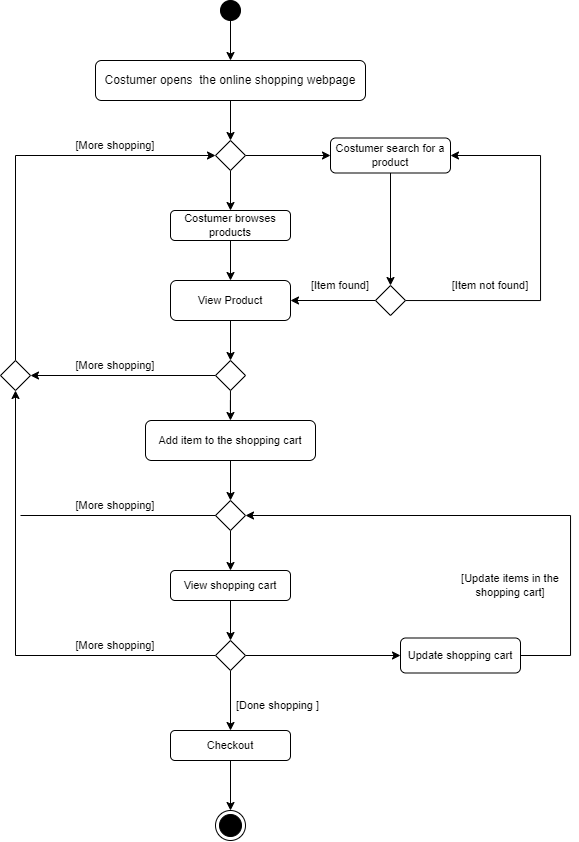

The diagram above was exported from draw.io. Its source (the exported page's mxGraphModel, read from the mxfile embedded in the PNG):
<mxGraphModel dx="843" dy="469" grid="1" gridSize="10" guides="1" tooltips="1" connect="1" arrows="1" fold="1" page="1" pageScale="1" pageWidth="827" pageHeight="1169" math="0" shadow="0">
  <root>
    <mxCell id="0" />
    <mxCell id="1" parent="0" />
    <mxCell id="KQUX05R1cxjiag2kgcqZ-5" value="" style="edgeStyle=orthogonalEdgeStyle;rounded=0;orthogonalLoop=1;jettySize=auto;html=1;fontSize=11;" edge="1" parent="1" source="KQUX05R1cxjiag2kgcqZ-1">
      <mxGeometry relative="1" as="geometry">
        <mxPoint x="410" y="190" as="targetPoint" />
      </mxGeometry>
    </mxCell>
    <mxCell id="KQUX05R1cxjiag2kgcqZ-1" value="Costumer opens&amp;nbsp; the online shopping webpage" style="rounded=1;whiteSpace=wrap;html=1;" vertex="1" parent="1">
      <mxGeometry x="275" y="110" width="270" height="40" as="geometry" />
    </mxCell>
    <mxCell id="KQUX05R1cxjiag2kgcqZ-3" value="" style="edgeStyle=orthogonalEdgeStyle;rounded=0;orthogonalLoop=1;jettySize=auto;html=1;fontSize=11;" edge="1" parent="1" source="KQUX05R1cxjiag2kgcqZ-2" target="KQUX05R1cxjiag2kgcqZ-1">
      <mxGeometry relative="1" as="geometry" />
    </mxCell>
    <mxCell id="KQUX05R1cxjiag2kgcqZ-2" value="" style="ellipse;whiteSpace=wrap;html=1;aspect=fixed;strokeWidth=1;fillColor=#000000;" vertex="1" parent="1">
      <mxGeometry x="400" y="50" width="20" height="20" as="geometry" />
    </mxCell>
    <mxCell id="KQUX05R1cxjiag2kgcqZ-10" value="" style="edgeStyle=orthogonalEdgeStyle;rounded=0;orthogonalLoop=1;jettySize=auto;html=1;fontSize=11;" edge="1" parent="1" source="KQUX05R1cxjiag2kgcqZ-6" target="KQUX05R1cxjiag2kgcqZ-7">
      <mxGeometry relative="1" as="geometry" />
    </mxCell>
    <mxCell id="KQUX05R1cxjiag2kgcqZ-11" value="" style="edgeStyle=orthogonalEdgeStyle;rounded=0;orthogonalLoop=1;jettySize=auto;html=1;fontSize=11;" edge="1" parent="1" source="KQUX05R1cxjiag2kgcqZ-6" target="KQUX05R1cxjiag2kgcqZ-8">
      <mxGeometry relative="1" as="geometry" />
    </mxCell>
    <mxCell id="KQUX05R1cxjiag2kgcqZ-6" value="" style="rhombus;fontSize=11;strokeWidth=1;fillColor=#FFFFFF;" vertex="1" parent="1">
      <mxGeometry x="395" y="190" width="30" height="30" as="geometry" />
    </mxCell>
    <mxCell id="KQUX05R1cxjiag2kgcqZ-18" value="" style="edgeStyle=orthogonalEdgeStyle;rounded=0;orthogonalLoop=1;jettySize=auto;html=1;fontSize=11;" edge="1" parent="1" source="KQUX05R1cxjiag2kgcqZ-7" target="KQUX05R1cxjiag2kgcqZ-13">
      <mxGeometry relative="1" as="geometry" />
    </mxCell>
    <mxCell id="KQUX05R1cxjiag2kgcqZ-7" value="Costumer search for a product" style="rounded=1;whiteSpace=wrap;html=1;fontSize=11;strokeWidth=1;fillColor=#FFFFFF;" vertex="1" parent="1">
      <mxGeometry x="510" y="187.5" width="120" height="35" as="geometry" />
    </mxCell>
    <mxCell id="KQUX05R1cxjiag2kgcqZ-20" value="" style="edgeStyle=orthogonalEdgeStyle;rounded=0;orthogonalLoop=1;jettySize=auto;html=1;fontSize=11;" edge="1" parent="1" source="KQUX05R1cxjiag2kgcqZ-8" target="KQUX05R1cxjiag2kgcqZ-9">
      <mxGeometry relative="1" as="geometry" />
    </mxCell>
    <mxCell id="KQUX05R1cxjiag2kgcqZ-8" value="Costumer browses products" style="rounded=1;whiteSpace=wrap;html=1;fontSize=11;strokeWidth=1;fillColor=#FFFFFF;" vertex="1" parent="1">
      <mxGeometry x="350" y="260" width="120" height="30" as="geometry" />
    </mxCell>
    <mxCell id="KQUX05R1cxjiag2kgcqZ-23" value="" style="edgeStyle=orthogonalEdgeStyle;rounded=0;orthogonalLoop=1;jettySize=auto;html=1;fontSize=11;" edge="1" parent="1" source="KQUX05R1cxjiag2kgcqZ-9" target="KQUX05R1cxjiag2kgcqZ-12">
      <mxGeometry relative="1" as="geometry" />
    </mxCell>
    <mxCell id="KQUX05R1cxjiag2kgcqZ-9" value="View Product" style="rounded=1;whiteSpace=wrap;html=1;fontSize=11;strokeWidth=1;fillColor=#FFFFFF;" vertex="1" parent="1">
      <mxGeometry x="350" y="330" width="120" height="40" as="geometry" />
    </mxCell>
    <mxCell id="KQUX05R1cxjiag2kgcqZ-24" style="edgeStyle=orthogonalEdgeStyle;rounded=0;orthogonalLoop=1;jettySize=auto;html=1;entryX=1;entryY=0.5;entryDx=0;entryDy=0;fontSize=11;" edge="1" parent="1" source="KQUX05R1cxjiag2kgcqZ-12" target="KQUX05R1cxjiag2kgcqZ-14">
      <mxGeometry relative="1" as="geometry" />
    </mxCell>
    <mxCell id="KQUX05R1cxjiag2kgcqZ-28" value="" style="edgeStyle=orthogonalEdgeStyle;rounded=0;orthogonalLoop=1;jettySize=auto;html=1;fontSize=11;" edge="1" parent="1" source="KQUX05R1cxjiag2kgcqZ-12" target="KQUX05R1cxjiag2kgcqZ-27">
      <mxGeometry relative="1" as="geometry" />
    </mxCell>
    <mxCell id="KQUX05R1cxjiag2kgcqZ-12" value="" style="rhombus;fontSize=11;strokeWidth=1;fillColor=#FFFFFF;" vertex="1" parent="1">
      <mxGeometry x="395" y="410" width="30" height="30" as="geometry" />
    </mxCell>
    <mxCell id="KQUX05R1cxjiag2kgcqZ-19" value="" style="edgeStyle=orthogonalEdgeStyle;rounded=0;orthogonalLoop=1;jettySize=auto;html=1;fontSize=11;" edge="1" parent="1" source="KQUX05R1cxjiag2kgcqZ-13" target="KQUX05R1cxjiag2kgcqZ-9">
      <mxGeometry relative="1" as="geometry" />
    </mxCell>
    <mxCell id="KQUX05R1cxjiag2kgcqZ-26" style="edgeStyle=orthogonalEdgeStyle;rounded=0;orthogonalLoop=1;jettySize=auto;html=1;entryX=1;entryY=0.5;entryDx=0;entryDy=0;fontSize=11;" edge="1" parent="1" source="KQUX05R1cxjiag2kgcqZ-13" target="KQUX05R1cxjiag2kgcqZ-7">
      <mxGeometry relative="1" as="geometry">
        <Array as="points">
          <mxPoint x="720" y="350" />
          <mxPoint x="720" y="205" />
        </Array>
      </mxGeometry>
    </mxCell>
    <mxCell id="KQUX05R1cxjiag2kgcqZ-13" value="" style="rhombus;fontSize=11;strokeWidth=1;fillColor=#FFFFFF;" vertex="1" parent="1">
      <mxGeometry x="555" y="335" width="30" height="30" as="geometry" />
    </mxCell>
    <mxCell id="KQUX05R1cxjiag2kgcqZ-25" style="edgeStyle=orthogonalEdgeStyle;rounded=0;orthogonalLoop=1;jettySize=auto;html=1;entryX=0;entryY=0.5;entryDx=0;entryDy=0;fontSize=11;" edge="1" parent="1" source="KQUX05R1cxjiag2kgcqZ-14" target="KQUX05R1cxjiag2kgcqZ-6">
      <mxGeometry relative="1" as="geometry">
        <Array as="points">
          <mxPoint x="195" y="205" />
        </Array>
      </mxGeometry>
    </mxCell>
    <mxCell id="KQUX05R1cxjiag2kgcqZ-14" value="" style="rhombus;fontSize=11;strokeWidth=1;fillColor=#FFFFFF;" vertex="1" parent="1">
      <mxGeometry x="180" y="410" width="30" height="30" as="geometry" />
    </mxCell>
    <mxCell id="KQUX05R1cxjiag2kgcqZ-30" value="" style="edgeStyle=orthogonalEdgeStyle;rounded=0;orthogonalLoop=1;jettySize=auto;html=1;fontSize=11;" edge="1" parent="1" source="KQUX05R1cxjiag2kgcqZ-27" target="KQUX05R1cxjiag2kgcqZ-29">
      <mxGeometry relative="1" as="geometry" />
    </mxCell>
    <mxCell id="KQUX05R1cxjiag2kgcqZ-27" value="Add item to the shopping cart" style="rounded=1;whiteSpace=wrap;html=1;fontSize=11;strokeWidth=1;fillColor=#FFFFFF;" vertex="1" parent="1">
      <mxGeometry x="325" y="470" width="170" height="40" as="geometry" />
    </mxCell>
    <mxCell id="KQUX05R1cxjiag2kgcqZ-32" value="" style="edgeStyle=orthogonalEdgeStyle;rounded=0;orthogonalLoop=1;jettySize=auto;html=1;fontSize=11;" edge="1" parent="1" source="KQUX05R1cxjiag2kgcqZ-29" target="KQUX05R1cxjiag2kgcqZ-31">
      <mxGeometry relative="1" as="geometry" />
    </mxCell>
    <mxCell id="KQUX05R1cxjiag2kgcqZ-29" value="" style="rhombus;fontSize=11;strokeWidth=1;fillColor=#FFFFFF;" vertex="1" parent="1">
      <mxGeometry x="395" y="550" width="30" height="30" as="geometry" />
    </mxCell>
    <mxCell id="KQUX05R1cxjiag2kgcqZ-34" value="" style="edgeStyle=orthogonalEdgeStyle;rounded=0;orthogonalLoop=1;jettySize=auto;html=1;fontSize=11;" edge="1" parent="1" source="KQUX05R1cxjiag2kgcqZ-31" target="KQUX05R1cxjiag2kgcqZ-33">
      <mxGeometry relative="1" as="geometry" />
    </mxCell>
    <mxCell id="KQUX05R1cxjiag2kgcqZ-31" value="View shopping cart" style="rounded=1;whiteSpace=wrap;html=1;fontSize=11;strokeWidth=1;fillColor=#FFFFFF;" vertex="1" parent="1">
      <mxGeometry x="350" y="620" width="120" height="30" as="geometry" />
    </mxCell>
    <mxCell id="KQUX05R1cxjiag2kgcqZ-36" style="edgeStyle=orthogonalEdgeStyle;rounded=0;orthogonalLoop=1;jettySize=auto;html=1;entryX=0;entryY=0.5;entryDx=0;entryDy=0;fontSize=11;" edge="1" parent="1" source="KQUX05R1cxjiag2kgcqZ-33" target="KQUX05R1cxjiag2kgcqZ-35">
      <mxGeometry relative="1" as="geometry" />
    </mxCell>
    <mxCell id="KQUX05R1cxjiag2kgcqZ-38" style="edgeStyle=orthogonalEdgeStyle;rounded=0;orthogonalLoop=1;jettySize=auto;html=1;entryX=0.5;entryY=1;entryDx=0;entryDy=0;fontSize=11;" edge="1" parent="1" source="KQUX05R1cxjiag2kgcqZ-33" target="KQUX05R1cxjiag2kgcqZ-14">
      <mxGeometry relative="1" as="geometry" />
    </mxCell>
    <mxCell id="KQUX05R1cxjiag2kgcqZ-42" value="" style="edgeStyle=orthogonalEdgeStyle;rounded=0;orthogonalLoop=1;jettySize=auto;html=1;fontSize=11;" edge="1" parent="1" source="KQUX05R1cxjiag2kgcqZ-33" target="KQUX05R1cxjiag2kgcqZ-41">
      <mxGeometry relative="1" as="geometry" />
    </mxCell>
    <mxCell id="KQUX05R1cxjiag2kgcqZ-33" value="" style="rhombus;fontSize=11;strokeWidth=1;fillColor=#FFFFFF;" vertex="1" parent="1">
      <mxGeometry x="395" y="690" width="30" height="30" as="geometry" />
    </mxCell>
    <mxCell id="KQUX05R1cxjiag2kgcqZ-37" style="edgeStyle=orthogonalEdgeStyle;rounded=0;orthogonalLoop=1;jettySize=auto;html=1;entryX=1;entryY=0.5;entryDx=0;entryDy=0;fontSize=11;exitX=1;exitY=0.5;exitDx=0;exitDy=0;" edge="1" parent="1" source="KQUX05R1cxjiag2kgcqZ-35" target="KQUX05R1cxjiag2kgcqZ-29">
      <mxGeometry relative="1" as="geometry">
        <Array as="points">
          <mxPoint x="750" y="705" />
          <mxPoint x="750" y="565" />
        </Array>
      </mxGeometry>
    </mxCell>
    <mxCell id="KQUX05R1cxjiag2kgcqZ-35" value="Update shopping cart" style="rounded=1;whiteSpace=wrap;html=1;fontSize=11;strokeWidth=1;fillColor=#FFFFFF;" vertex="1" parent="1">
      <mxGeometry x="580" y="687.5" width="120" height="35" as="geometry" />
    </mxCell>
    <mxCell id="KQUX05R1cxjiag2kgcqZ-39" value="" style="endArrow=none;html=1;rounded=0;fontSize=11;exitX=0;exitY=0.5;exitDx=0;exitDy=0;" edge="1" parent="1" source="KQUX05R1cxjiag2kgcqZ-29">
      <mxGeometry width="50" height="50" relative="1" as="geometry">
        <mxPoint x="390" y="565" as="sourcePoint" />
        <mxPoint x="200" y="565" as="targetPoint" />
      </mxGeometry>
    </mxCell>
    <mxCell id="KQUX05R1cxjiag2kgcqZ-44" value="" style="edgeStyle=orthogonalEdgeStyle;rounded=0;orthogonalLoop=1;jettySize=auto;html=1;fontSize=11;" edge="1" parent="1" source="KQUX05R1cxjiag2kgcqZ-41" target="KQUX05R1cxjiag2kgcqZ-43">
      <mxGeometry relative="1" as="geometry" />
    </mxCell>
    <mxCell id="KQUX05R1cxjiag2kgcqZ-41" value="Checkout" style="rounded=1;whiteSpace=wrap;html=1;fontSize=11;strokeWidth=1;fillColor=#FFFFFF;" vertex="1" parent="1">
      <mxGeometry x="350" y="780" width="120" height="30" as="geometry" />
    </mxCell>
    <mxCell id="KQUX05R1cxjiag2kgcqZ-43" value="" style="ellipse;html=1;shape=endState;fillColor=#000000;strokeColor=#000000;fontSize=11;" vertex="1" parent="1">
      <mxGeometry x="395" y="860" width="30" height="30" as="geometry" />
    </mxCell>
    <mxCell id="KQUX05R1cxjiag2kgcqZ-45" value="[More shopping]" style="text;html=1;strokeColor=none;fillColor=none;align=center;verticalAlign=middle;whiteSpace=wrap;rounded=0;fontSize=11;" vertex="1" parent="1">
      <mxGeometry x="250" y="180" width="90" height="30" as="geometry" />
    </mxCell>
    <mxCell id="KQUX05R1cxjiag2kgcqZ-46" value="[More shopping]" style="text;html=1;strokeColor=none;fillColor=none;align=center;verticalAlign=middle;whiteSpace=wrap;rounded=0;fontSize=11;" vertex="1" parent="1">
      <mxGeometry x="245" y="400" width="100" height="30" as="geometry" />
    </mxCell>
    <mxCell id="KQUX05R1cxjiag2kgcqZ-47" value="[More shopping]" style="text;html=1;strokeColor=none;fillColor=none;align=center;verticalAlign=middle;whiteSpace=wrap;rounded=0;fontSize=11;" vertex="1" parent="1">
      <mxGeometry x="245" y="540" width="100" height="30" as="geometry" />
    </mxCell>
    <mxCell id="KQUX05R1cxjiag2kgcqZ-48" value="[More shopping]" style="text;html=1;strokeColor=none;fillColor=none;align=center;verticalAlign=middle;whiteSpace=wrap;rounded=0;fontSize=11;" vertex="1" parent="1">
      <mxGeometry x="245" y="680" width="100" height="30" as="geometry" />
    </mxCell>
    <mxCell id="KQUX05R1cxjiag2kgcqZ-49" value="[Update items in the shopping cart]" style="text;html=1;strokeColor=none;fillColor=none;align=center;verticalAlign=middle;whiteSpace=wrap;rounded=0;fontSize=11;" vertex="1" parent="1">
      <mxGeometry x="640" y="620" width="100" height="30" as="geometry" />
    </mxCell>
    <mxCell id="KQUX05R1cxjiag2kgcqZ-50" value="[Item found]" style="text;html=1;strokeColor=none;fillColor=none;align=center;verticalAlign=middle;whiteSpace=wrap;rounded=0;fontSize=11;" vertex="1" parent="1">
      <mxGeometry x="470" y="320" width="100" height="30" as="geometry" />
    </mxCell>
    <mxCell id="KQUX05R1cxjiag2kgcqZ-51" value="[Item not found]" style="text;html=1;strokeColor=none;fillColor=none;align=center;verticalAlign=middle;whiteSpace=wrap;rounded=0;fontSize=11;" vertex="1" parent="1">
      <mxGeometry x="620" y="320" width="100" height="30" as="geometry" />
    </mxCell>
    <mxCell id="KQUX05R1cxjiag2kgcqZ-52" value="[Done shopping ]&amp;nbsp;" style="text;html=1;strokeColor=none;fillColor=none;align=center;verticalAlign=middle;whiteSpace=wrap;rounded=0;fontSize=11;" vertex="1" parent="1">
      <mxGeometry x="414" y="740" width="90" height="30" as="geometry" />
    </mxCell>
  </root>
</mxGraphModel>